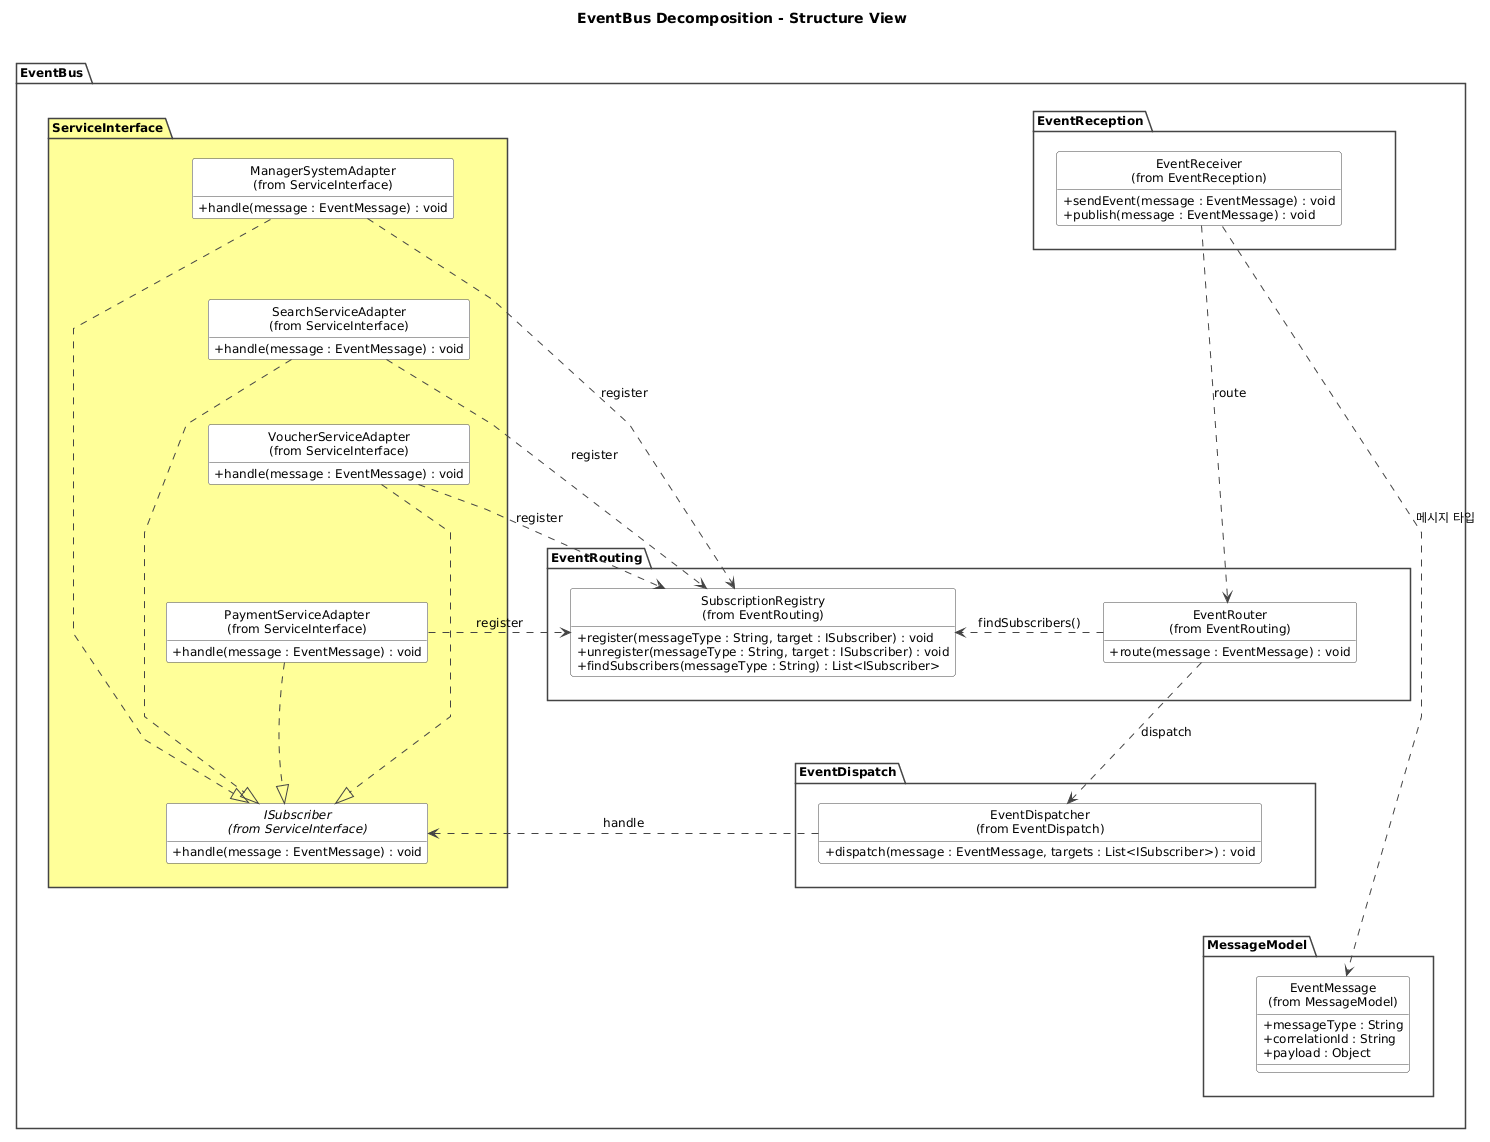

The diagram above was rendered by PlantUML. Its source (embedded in the PNG):
@startuml
title EventBus Decomposition - Structure View

top to bottom direction

skinparam style strictuml
skinparam shadowing false
skinparam defaultFontName Malgun Gothic
skinparam defaultFontSize 12
skinparam packageStyle folder
skinparam classAttributeIconSize 0

skinparam linetype polyline

skinparam nodesep 45
skinparam ranksep 50

skinparam classBackgroundColor White
skinparam classBorderColor #444444
skinparam packageBackgroundColor White
skinparam packageBorderColor #444444
skinparam ArrowColor #444444

hide circle
hide empty fields

package "EventBus" as EventBus {

    package "EventReception" as Reception {

        class "EventReceiver\n(from EventReception)" as EventReceiver {
            +sendEvent(message : EventMessage) : void
            +publish(message : EventMessage) : void
        }
    }

    package "EventRouting" as Routing {

        class "EventRouter\n(from EventRouting)" as EventRouter {
            +route(message : EventMessage) : void
        }

        class "SubscriptionRegistry\n(from EventRouting)" as SubscriptionRegistry {
            +register(messageType : String, target : ISubscriber) : void
            +unregister(messageType : String, target : ISubscriber) : void
            +findSubscribers(messageType : String) : List<ISubscriber>
        }
    }

    package "EventDispatch" as Dispatch {

        class "EventDispatcher\n(from EventDispatch)" as EventDispatcher {
            +dispatch(message : EventMessage, targets : List<ISubscriber>) : void
        }
    }

    package "MessageModel" as MessageModel {

        class "EventMessage\n(from MessageModel)" as EventMessage {
            +messageType : String
            +correlationId : String
            +payload : Object
        }
    }

    package "ServiceInterface" as ServiceInterfaces #FFFF99 {

        class "ManagerSystemAdapter\n(from ServiceInterface)" as ManagerAdapter {
            +handle(message : EventMessage) : void
        }

        class "SearchServiceAdapter\n(from ServiceInterface)" as SearchAdapter {
            +handle(message : EventMessage) : void
        }

        class "VoucherServiceAdapter\n(from ServiceInterface)" as VoucherAdapter {
            +handle(message : EventMessage) : void
        }

        class "PaymentServiceAdapter\n(from ServiceInterface)" as PaymentAdapter {
            +handle(message : EventMessage) : void
        }

        interface "ISubscriber\n(from ServiceInterface)" as ISubscriber {
            +handle(message : EventMessage) : void
        }
    }
}

EventReceiver .down.> EventRouter : route

EventRouter .right.> SubscriptionRegistry : findSubscribers()

EventRouter .down.> EventDispatcher : dispatch

EventDispatcher .right.> ISubscriber : handle

EventReceiver ..> EventMessage : 메시지 타입

ManagerAdapter .down.|> ISubscriber
SearchAdapter .down.|> ISubscriber
VoucherAdapter .down.|> ISubscriber
PaymentAdapter .down.|> ISubscriber

Reception -[hidden]down-> Routing
Routing -[hidden]down-> Dispatch
Dispatch -[hidden]down-> MessageModel

Routing -[hidden]right-> ServiceInterfaces
EventReceiver -[hidden]right-> ManagerAdapter

ManagerAdapter -[hidden]down-> SearchAdapter
SearchAdapter -[hidden]down-> VoucherAdapter
VoucherAdapter -[hidden]down-> PaymentAdapter
PaymentAdapter -[hidden]down-> ISubscriber

ManagerAdapter ..> SubscriptionRegistry : register
SearchAdapter ..> SubscriptionRegistry : register
VoucherAdapter ..> SubscriptionRegistry : register
PaymentAdapter ..> SubscriptionRegistry : register
@enduml